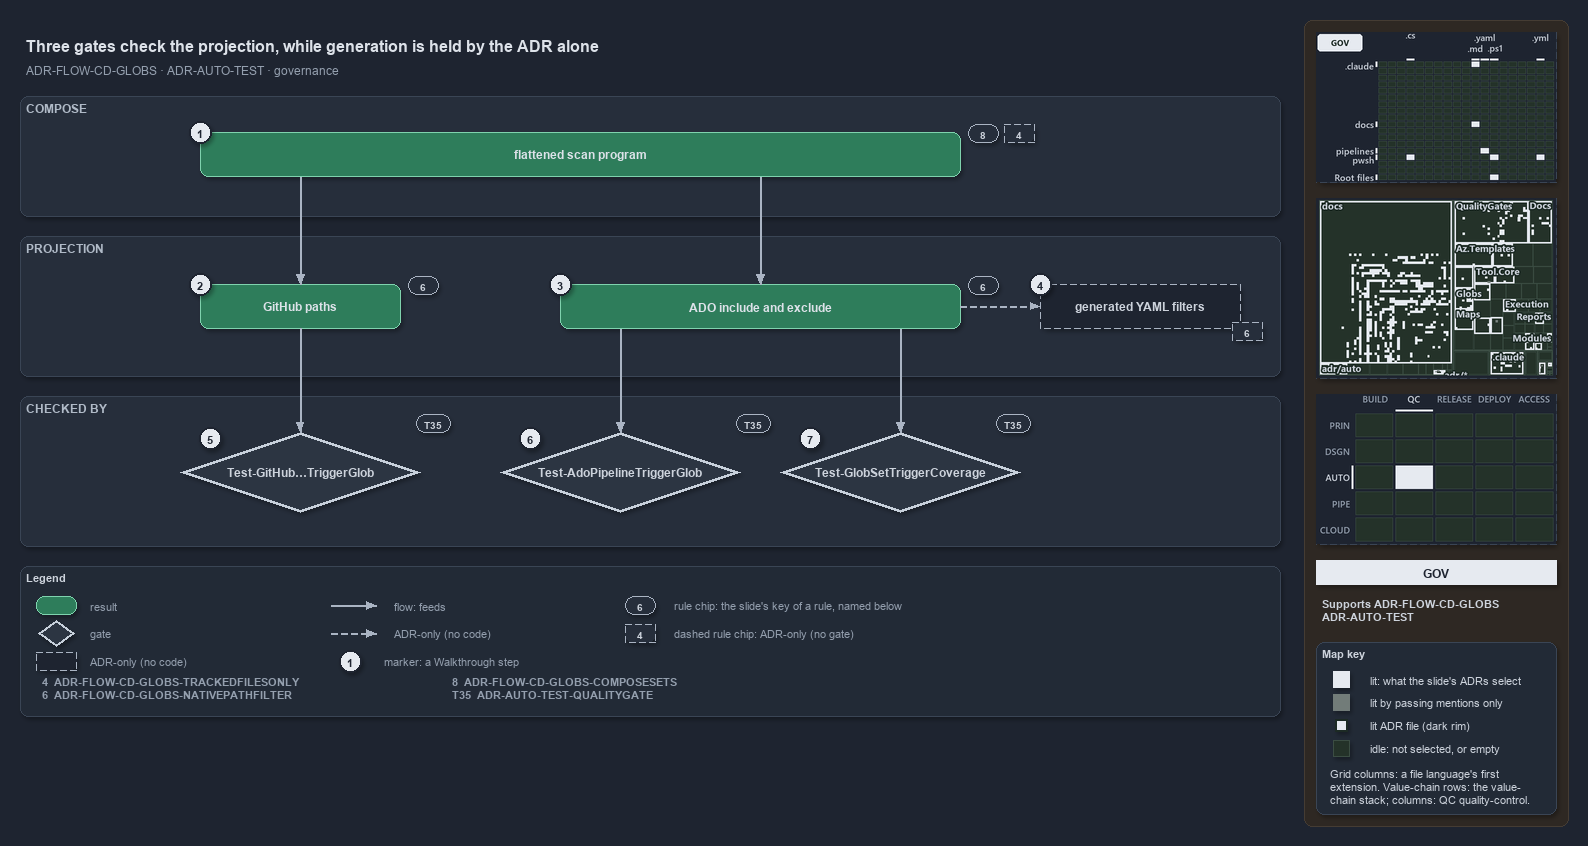

The diagram above was exported from draw.io. Its source (the exported page's mxGraphModel, read from the mxfile embedded in the PNG):
<mxGraphModel dx="1024" dy="768" grid="0" gridSize="10" guides="1" tooltips="1" connect="1" arrows="1" fold="1" page="1" pageScale="1" pageWidth="1572" pageHeight="700" background="#1E2430" math="0" shadow="1">
  <root>
    <mxCell id="0" />
    <mxCell id="1" parent="0" />
    <mxCell id="sidebar-bg" value="" style="rounded=1;arcSize=2;html=1;fillColor=#2E2823;strokeColor=#453C33;shadow=0;" vertex="1" parent="1">
      <mxGeometry x="1304" y="4" width="264" height="806" as="geometry" />
    </mxCell>
    <mxCell id="title" value="Three gates check the projection, while generation is held by the ADR alone" style="text;html=1;align=left;verticalAlign=middle;fontSize=16;fontStyle=1;fontColor=#DDE2E9;" vertex="1" parent="1">
      <mxGeometry x="20" y="14" width="1260" height="30" as="geometry" />
    </mxCell>
    <mxCell id="subtitle" value="ADR-FLOW-CD-GLOBS &amp;#183; ADR-AUTO-TEST &amp;#183; governance" style="text;html=1;align=left;verticalAlign=middle;fontSize=12;fontColor=#949FAE;" vertex="1" parent="1">
      <mxGeometry x="20" y="44" width="1240" height="20" as="geometry" />
    </mxCell>
    <mxCell id="band-compose" value="COMPOSE" style="rounded=1;html=1;arcSize=3;fillColor=#262E3B;strokeColor=#3A4555;verticalAlign=top;align=left;spacingLeft=8;fontStyle=1;fontSize=12;fontColor=#B0BAC7;" vertex="1" parent="1">
      <mxGeometry x="20" y="80" width="1260" height="120" as="geometry" />
    </mxCell>
    <mxCell id="band-projection" value="PROJECTION" style="rounded=1;html=1;arcSize=3;fillColor=#262E3B;strokeColor=#3A4555;verticalAlign=top;align=left;spacingLeft=8;fontStyle=1;fontSize=12;fontColor=#B0BAC7;" vertex="1" parent="1">
      <mxGeometry x="20" y="220" width="1260" height="140" as="geometry" />
    </mxCell>
    <mxCell id="band-checked" value="CHECKED BY" style="rounded=1;html=1;arcSize=3;fillColor=#262E3B;strokeColor=#3A4555;verticalAlign=top;align=left;spacingLeft=8;fontStyle=1;fontSize=12;fontColor=#B0BAC7;" vertex="1" parent="1">
      <mxGeometry x="20" y="380" width="1260" height="150" as="geometry" />
    </mxCell>
    <mxCell id="r-program" value="&lt;b&gt;flattened scan program&lt;/b&gt;" style="rounded=1;whiteSpace=wrap;html=1;arcSize=20;fillColor=#2E7D5B;strokeColor=#7FD3AE;fontColor=#DDE2E9;fontSize=12;" vertex="1" parent="1">
      <mxGeometry x="200" y="116" width="760" height="44" as="geometry" />
    </mxCell>
    <mxCell id="chip-8" value="8" style="rounded=1;arcSize=50;whiteSpace=wrap;html=1;fillColor=#262E3B;strokeColor=#AAB4C3;fontColor=#CDD3DC;fontStyle=1;fontSize=10.5;" vertex="1" parent="1">
      <mxGeometry x="968" y="108" width="30" height="18" as="geometry" />
    </mxCell>
    <mxCell id="chip-4" value="4" style="rounded=1;arcSize=50;whiteSpace=wrap;html=1;fillColor=#262E3B;strokeColor=#AAB4C3;fontColor=#CDD3DC;fontStyle=1;fontSize=10.5;dashed=1;" vertex="1" parent="1">
      <mxGeometry x="1004" y="108" width="30" height="18" as="geometry" />
    </mxCell>
    <mxCell id="r-github" value="&lt;b&gt;GitHub paths&lt;/b&gt;" style="rounded=1;whiteSpace=wrap;html=1;arcSize=20;fillColor=#2E7D5B;strokeColor=#7FD3AE;fontColor=#DDE2E9;fontSize=12;" vertex="1" parent="1">
      <mxGeometry x="200" y="268" width="200" height="44" as="geometry" />
    </mxCell>
    <mxCell id="r-ado" value="&lt;b&gt;ADO include and exclude&lt;/b&gt;" style="rounded=1;whiteSpace=wrap;html=1;arcSize=20;fillColor=#2E7D5B;strokeColor=#7FD3AE;fontColor=#DDE2E9;fontSize=12;" vertex="1" parent="1">
      <mxGeometry x="560" y="268" width="400" height="44" as="geometry" />
    </mxCell>
    <mxCell id="a-generated" value="&lt;b&gt;generated YAML filters&lt;/b&gt;" style="rounded=1;whiteSpace=wrap;html=1;arcSize=20;fillColor=#1E2430;strokeColor=#AAB4C3;dashed=1;fontColor=#CDD3DC;fontSize=12;" vertex="1" parent="1">
      <mxGeometry x="1040" y="268" width="200" height="44" as="geometry" />
    </mxCell>
    <mxCell id="chip-6a" value="6" style="rounded=1;arcSize=50;whiteSpace=wrap;html=1;fillColor=#262E3B;strokeColor=#AAB4C3;fontColor=#CDD3DC;fontStyle=1;fontSize=10.5;" vertex="1" parent="1">
      <mxGeometry x="408" y="260" width="30" height="18" as="geometry" />
    </mxCell>
    <mxCell id="chip-6b" value="6" style="rounded=1;arcSize=50;whiteSpace=wrap;html=1;fillColor=#262E3B;strokeColor=#AAB4C3;fontColor=#CDD3DC;fontStyle=1;fontSize=10.5;" vertex="1" parent="1">
      <mxGeometry x="968" y="260" width="30" height="18" as="geometry" />
    </mxCell>
    <mxCell id="chip-6c" value="6" style="rounded=1;arcSize=50;whiteSpace=wrap;html=1;fillColor=#262E3B;strokeColor=#AAB4C3;fontColor=#CDD3DC;fontStyle=1;fontSize=10.5;dashed=1;" vertex="1" parent="1">
      <mxGeometry x="1232" y="306" width="30" height="18" as="geometry" />
    </mxCell>
    <mxCell id="p-program-gh" value="" style="text;html=1;strokeColor=none;fillColor=none;" vertex="1" parent="1">
      <mxGeometry x="300" y="160" width="1" height="1" as="geometry" />
    </mxCell>
    <mxCell id="p-program-ado" value="" style="text;html=1;strokeColor=none;fillColor=none;" vertex="1" parent="1">
      <mxGeometry x="760" y="160" width="1" height="1" as="geometry" />
    </mxCell>
    <mxCell id="e-program-github" value="" style="edgeStyle=orthogonalEdgeStyle;rounded=1;html=1;fontSize=10;fontColor=#CDD3DC;endArrow=block;strokeColor=#AAB4C3;shadow=0;" edge="1" parent="1" source="p-program-gh" target="r-github">
      <mxGeometry relative="1" as="geometry" />
    </mxCell>
    <mxCell id="e-program-ado" value="" style="edgeStyle=orthogonalEdgeStyle;rounded=1;html=1;fontSize=10;fontColor=#CDD3DC;endArrow=block;strokeColor=#AAB4C3;shadow=0;" edge="1" parent="1" source="p-program-ado" target="r-ado">
      <mxGeometry relative="1" as="geometry" />
    </mxCell>
    <mxCell id="e-ado-generated" value="" style="edgeStyle=orthogonalEdgeStyle;rounded=1;html=1;fontSize=10;fontColor=#CDD3DC;endArrow=block;strokeColor=#AAB4C3;shadow=0;dashed=1;" edge="1" parent="1" source="r-ado" target="a-generated">
      <mxGeometry relative="1" as="geometry" />
    </mxCell>
    <mxCell id="g-github" value="&lt;b&gt;Test-GitHub&amp;#8230;TriggerGlob&lt;/b&gt;" style="rhombus;whiteSpace=wrap;html=1;fillColor=#2C3542;strokeColor=#C7D0DB;strokeWidth=3;fontColor=#CDD3DC;fontSize=12;" vertex="1" parent="1">
      <mxGeometry x="180" y="416" width="240" height="80" as="geometry" />
    </mxCell>
    <mxCell id="g-ado" value="&lt;b&gt;Test-AdoPipelineTriggerGlob&lt;/b&gt;" style="rhombus;whiteSpace=wrap;html=1;fillColor=#2C3542;strokeColor=#C7D0DB;strokeWidth=3;fontColor=#CDD3DC;fontSize=12;" vertex="1" parent="1">
      <mxGeometry x="500" y="416" width="240" height="80" as="geometry" />
    </mxCell>
    <mxCell id="g-coverage" value="&lt;b&gt;Test-GlobSetTriggerCoverage&lt;/b&gt;" style="rhombus;whiteSpace=wrap;html=1;fillColor=#2C3542;strokeColor=#C7D0DB;strokeWidth=3;fontColor=#CDD3DC;fontSize=12;" vertex="1" parent="1">
      <mxGeometry x="780" y="416" width="240" height="80" as="geometry" />
    </mxCell>
    <mxCell id="chip-t1" value="T35" style="rounded=1;arcSize=50;whiteSpace=wrap;html=1;fillColor=#262E3B;strokeColor=#AAB4C3;fontColor=#CDD3DC;fontStyle=1;fontSize=10.5;" vertex="1" parent="1">
      <mxGeometry x="416" y="398" width="34" height="18" as="geometry" />
    </mxCell>
    <mxCell id="chip-t2" value="T35" style="rounded=1;arcSize=50;whiteSpace=wrap;html=1;fillColor=#262E3B;strokeColor=#AAB4C3;fontColor=#CDD3DC;fontStyle=1;fontSize=10.5;" vertex="1" parent="1">
      <mxGeometry x="736" y="398" width="34" height="18" as="geometry" />
    </mxCell>
    <mxCell id="chip-t3" value="T35" style="rounded=1;arcSize=50;whiteSpace=wrap;html=1;fillColor=#262E3B;strokeColor=#AAB4C3;fontColor=#CDD3DC;fontStyle=1;fontSize=10.5;" vertex="1" parent="1">
      <mxGeometry x="996" y="398" width="34" height="18" as="geometry" />
    </mxCell>
    <mxCell id="p-ado-b1" value="" style="text;html=1;strokeColor=none;fillColor=none;" vertex="1" parent="1">
      <mxGeometry x="620" y="312" width="1" height="1" as="geometry" />
    </mxCell>
    <mxCell id="p-ado-b2" value="" style="text;html=1;strokeColor=none;fillColor=none;" vertex="1" parent="1">
      <mxGeometry x="900" y="312" width="1" height="1" as="geometry" />
    </mxCell>
    <mxCell id="p-gado-top" value="" style="text;html=1;strokeColor=none;fillColor=none;" vertex="1" parent="1">
      <mxGeometry x="620" y="416" width="1" height="1" as="geometry" />
    </mxCell>
    <mxCell id="p-gcov-top" value="" style="text;html=1;strokeColor=none;fillColor=none;" vertex="1" parent="1">
      <mxGeometry x="900" y="416" width="1" height="1" as="geometry" />
    </mxCell>
    <mxCell id="e-github-gate" value="" style="edgeStyle=orthogonalEdgeStyle;rounded=1;html=1;fontSize=10;fontColor=#CDD3DC;endArrow=block;strokeColor=#AAB4C3;shadow=0;" edge="1" parent="1" source="r-github" target="g-github">
      <mxGeometry relative="1" as="geometry" />
    </mxCell>
    <mxCell id="e-ado-gate" value="" style="edgeStyle=orthogonalEdgeStyle;rounded=1;html=1;fontSize=10;fontColor=#CDD3DC;endArrow=block;strokeColor=#AAB4C3;shadow=0;" edge="1" parent="1" source="p-ado-b1" target="p-gado-top">
      <mxGeometry relative="1" as="geometry" />
    </mxCell>
    <mxCell id="e-ado-coverage" value="" style="edgeStyle=orthogonalEdgeStyle;rounded=1;html=1;fontSize=10;fontColor=#CDD3DC;endArrow=block;strokeColor=#AAB4C3;shadow=0;" edge="1" parent="1" source="p-ado-b2" target="p-gcov-top">
      <mxGeometry relative="1" as="geometry" />
    </mxCell>
    <mxCell id="mark-1" value="1" style="ellipse;html=1;fillColor=#E6EAF0;strokeColor=#1E2430;strokeWidth=2;fontColor=#1E2430;fontStyle=1;fontSize=11;" vertex="1" parent="1">
      <mxGeometry x="189" y="105" width="22" height="22" as="geometry" />
    </mxCell>
    <mxCell id="mark-2" value="2" style="ellipse;html=1;fillColor=#E6EAF0;strokeColor=#1E2430;strokeWidth=2;fontColor=#1E2430;fontStyle=1;fontSize=11;" vertex="1" parent="1">
      <mxGeometry x="189" y="257" width="22" height="22" as="geometry" />
    </mxCell>
    <mxCell id="mark-3" value="3" style="ellipse;html=1;fillColor=#E6EAF0;strokeColor=#1E2430;strokeWidth=2;fontColor=#1E2430;fontStyle=1;fontSize=11;" vertex="1" parent="1">
      <mxGeometry x="549" y="257" width="22" height="22" as="geometry" />
    </mxCell>
    <mxCell id="mark-4" value="4" style="ellipse;html=1;fillColor=#E6EAF0;strokeColor=#1E2430;strokeWidth=2;fontColor=#1E2430;fontStyle=1;fontSize=11;" vertex="1" parent="1">
      <mxGeometry x="1029" y="257" width="22" height="22" as="geometry" />
    </mxCell>
    <mxCell id="mark-5" value="5" style="ellipse;html=1;fillColor=#E6EAF0;strokeColor=#1E2430;strokeWidth=2;fontColor=#1E2430;fontStyle=1;fontSize=11;" vertex="1" parent="1">
      <mxGeometry x="199" y="411" width="22" height="22" as="geometry" />
    </mxCell>
    <mxCell id="mark-6" value="6" style="ellipse;html=1;fillColor=#E6EAF0;strokeColor=#1E2430;strokeWidth=2;fontColor=#1E2430;fontStyle=1;fontSize=11;" vertex="1" parent="1">
      <mxGeometry x="519" y="411" width="22" height="22" as="geometry" />
    </mxCell>
    <mxCell id="mark-7" value="7" style="ellipse;html=1;fillColor=#E6EAF0;strokeColor=#1E2430;strokeWidth=2;fontColor=#1E2430;fontStyle=1;fontSize=11;" vertex="1" parent="1">
      <mxGeometry x="799" y="411" width="22" height="22" as="geometry" />
    </mxCell>
    <mxCell id="legend" value="&lt;b&gt;Legend&lt;/b&gt;" style="rounded=1;whiteSpace=wrap;html=1;arcSize=6;fillColor=#222A36;strokeColor=#3A4555;align=left;verticalAlign=top;spacing=8;fontSize=11;fontColor=#CDD3DC;" vertex="1" parent="1">
      <mxGeometry x="20" y="550" width="1260" height="150" as="geometry" />
      <mxCell id="lg-key-0" value="&lt;b&gt;4&lt;/b&gt;&amp;#160;&amp;#160;ADR-FLOW-CD-GLOBS-TRACKEDFILESONLY&lt;br&gt;&lt;b&gt;6&lt;/b&gt;&amp;#160;&amp;#160;ADR-FLOW-CD-GLOBS-NATIVEPATHFILTER" style="text;html=1;align=left;verticalAlign=top;fontSize=11;fontColor=#949FAE;" vertex="1" parent="1">
        <mxGeometry x="36" y="654" width="400" height="36" as="geometry" />
      </mxCell>
      <mxCell id="lg-key-1" value="&lt;b&gt;8&lt;/b&gt;&amp;#160;&amp;#160;ADR-FLOW-CD-GLOBS-COMPOSESETS&lt;br&gt;&lt;b&gt;T35&lt;/b&gt;&amp;#160;&amp;#160;ADR-AUTO-TEST-QUALITYGATE" style="text;html=1;align=left;verticalAlign=top;fontSize=11;fontColor=#949FAE;" vertex="1" parent="1">
        <mxGeometry x="446" y="654" width="400" height="36" as="geometry" />
      </mxCell>
    </mxCell>
    <mxCell id="lg-0" value="" style="rounded=1;html=1;arcSize=20;fillColor=#2E7D5B;strokeColor=#7FD3AE;" vertex="1" parent="1">
      <mxGeometry x="36" y="580" width="40" height="18" as="geometry" />
    </mxCell>
    <mxCell id="lg-0-t" value="result" style="text;html=1;align=left;verticalAlign=middle;fontSize=11;fontColor=#949FAE;" vertex="1" parent="1">
      <mxGeometry x="84" y="579" width="270" height="20" as="geometry" />
    </mxCell>
    <mxCell id="lg-1" value="" style="rhombus;html=1;fillColor=#2C3542;strokeColor=#C7D0DB;strokeWidth=2;fontColor=#CDD3DC;" vertex="1" parent="1">
      <mxGeometry x="38" y="604" width="36" height="26" as="geometry" />
    </mxCell>
    <mxCell id="lg-1-t" value="gate" style="text;html=1;align=left;verticalAlign=middle;fontSize=11;fontColor=#949FAE;" vertex="1" parent="1">
      <mxGeometry x="84" y="607" width="270" height="20" as="geometry" />
    </mxCell>
    <mxCell id="lg-2" value="" style="rounded=1;html=1;arcSize=20;fillColor=#1E2430;strokeColor=#AAB4C3;dashed=1;" vertex="1" parent="1">
      <mxGeometry x="36" y="636" width="40" height="18" as="geometry" />
    </mxCell>
    <mxCell id="lg-2-t" value="ADR-only (no code)" style="text;html=1;align=left;verticalAlign=middle;fontSize=11;fontColor=#949FAE;" vertex="1" parent="1">
      <mxGeometry x="84" y="635" width="270" height="20" as="geometry" />
    </mxCell>
    <mxCell id="lg-3-a" value="" style="text;html=1;strokeColor=none;fillColor=none;" vertex="1" parent="1">
      <mxGeometry x="330" y="589" width="1" height="1" as="geometry" />
    </mxCell>
    <mxCell id="lg-3-b" value="" style="text;html=1;strokeColor=none;fillColor=none;" vertex="1" parent="1">
      <mxGeometry x="376" y="589" width="1" height="1" as="geometry" />
    </mxCell>
    <mxCell id="lg-3" value="" style="edgeStyle=orthogonalEdgeStyle;rounded=1;html=1;fontSize=10;fontColor=#CDD3DC;endArrow=block;strokeColor=#AAB4C3;shadow=0;" edge="1" parent="1" source="lg-3-a" target="lg-3-b">
      <mxGeometry relative="1" as="geometry" />
    </mxCell>
    <mxCell id="lg-3-t" value="flow: feeds" style="text;html=1;align=left;verticalAlign=middle;fontSize=11;fontColor=#949FAE;" vertex="1" parent="1">
      <mxGeometry x="388" y="579" width="260" height="20" as="geometry" />
    </mxCell>
    <mxCell id="lg-4-a" value="" style="text;html=1;strokeColor=none;fillColor=none;" vertex="1" parent="1">
      <mxGeometry x="330" y="617" width="1" height="1" as="geometry" />
    </mxCell>
    <mxCell id="lg-4-b" value="" style="text;html=1;strokeColor=none;fillColor=none;" vertex="1" parent="1">
      <mxGeometry x="376" y="617" width="1" height="1" as="geometry" />
    </mxCell>
    <mxCell id="lg-4" value="" style="edgeStyle=orthogonalEdgeStyle;rounded=1;html=1;fontSize=10;fontColor=#CDD3DC;endArrow=block;strokeColor=#AAB4C3;shadow=0;dashed=1;" edge="1" parent="1" source="lg-4-a" target="lg-4-b">
      <mxGeometry relative="1" as="geometry" />
    </mxCell>
    <mxCell id="lg-4-t" value="ADR-only (no code)" style="text;html=1;align=left;verticalAlign=middle;fontSize=11;fontColor=#949FAE;" vertex="1" parent="1">
      <mxGeometry x="388" y="607" width="260" height="20" as="geometry" />
    </mxCell>
    <mxCell id="lg-5" value="1" style="ellipse;html=1;fillColor=#E6EAF0;strokeColor=#1E2430;strokeWidth=2;fontColor=#1E2430;fontStyle=1;fontSize=11;" vertex="1" parent="1">
      <mxGeometry x="339" y="634" width="22" height="22" as="geometry" />
    </mxCell>
    <mxCell id="lg-5-t" value="marker: a Walkthrough step" style="text;html=1;align=left;verticalAlign=middle;fontSize=11;fontColor=#949FAE;" vertex="1" parent="1">
      <mxGeometry x="378" y="635" width="270" height="20" as="geometry" />
    </mxCell>
    <mxCell id="lg-6" value="6" style="rounded=1;arcSize=50;whiteSpace=wrap;html=1;fillColor=#262E3B;strokeColor=#AAB4C3;fontColor=#CDD3DC;fontStyle=1;fontSize=10.5;" vertex="1" parent="1">
      <mxGeometry x="625" y="580" width="30" height="18" as="geometry" />
    </mxCell>
    <mxCell id="lg-6-t" value="rule chip: the slide's key of a rule, named below" style="text;html=1;align=left;verticalAlign=middle;fontSize=11;fontColor=#949FAE;" vertex="1" parent="1">
      <mxGeometry x="668" y="579" width="420" height="20" as="geometry" />
    </mxCell>
    <mxCell id="lg-7" value="4" style="rounded=1;arcSize=50;whiteSpace=wrap;html=1;fillColor=#262E3B;strokeColor=#AAB4C3;fontColor=#CDD3DC;fontStyle=1;fontSize=10.5;dashed=1;" vertex="1" parent="1">
      <mxGeometry x="625" y="608" width="30" height="18" as="geometry" />
    </mxCell>
    <mxCell id="lg-7-t" value="dashed rule chip: ADR-only (no gate)" style="text;html=1;align=left;verticalAlign=middle;fontSize=11;fontColor=#949FAE;" vertex="1" parent="1">
      <mxGeometry x="668" y="607" width="270" height="20" as="geometry" />
    </mxCell>
    <mxCell id="minimap-grid" value="" style="shape=image;imageAspect=0;rounded=1;arcSize=4;whiteSpace=wrap;html=1;fillColor=#262E3B;strokeColor=#3A4555;dashed=1;fontColor=#949FAE;fontSize=11;image=data:image/png,(base64 omitted: 13348 chars);" vertex="1" parent="1">
      <mxGeometry x="1316" y="16" width="240" height="150" as="geometry" />
    </mxCell>
    <mxCell id="minimap-tree" value="" style="shape=image;imageAspect=0;rounded=1;arcSize=4;whiteSpace=wrap;html=1;fillColor=#262E3B;strokeColor=#3A4555;dashed=1;fontColor=#949FAE;fontSize=11;image=data:image/png,(base64 omitted: 34232 chars);" vertex="1" parent="1">
      <mxGeometry x="1316" y="182" width="240" height="180" as="geometry" />
    </mxCell>
    <mxCell id="minimap-chain" value="" style="shape=image;imageAspect=0;rounded=1;arcSize=4;whiteSpace=wrap;html=1;fillColor=#262E3B;strokeColor=#3A4555;dashed=1;fontColor=#949FAE;fontSize=11;image=data:image/png,(base64 omitted: 12524 chars);" vertex="1" parent="1">
      <mxGeometry x="1316" y="378" width="240" height="150" as="geometry" />
    </mxCell>
    <mxCell id="lens-badge" value="GOV" style="rounded=0;whiteSpace=wrap;html=1;align=center;verticalAlign=middle;fontSize=12;fontStyle=1;fontColor=#1E2430;fillColor=#E6EAF0;strokeColor=none;" vertex="1" parent="1">
      <mxGeometry x="1316" y="544" width="240" height="24" as="geometry" />
    </mxCell>
    <mxCell id="supports" value="&lt;b&gt;Supports&lt;/b&gt; ADR-FLOW-CD-GLOBS&lt;br&gt;ADR-AUTO-TEST" style="text;html=1;whiteSpace=wrap;align=left;verticalAlign=top;fontSize=11;fontColor=#CDD3DC;" vertex="1" parent="1">
      <mxGeometry x="1316" y="576" width="240" height="38" as="geometry" />
    </mxCell>
    <mxCell id="mapkey" value="&lt;b&gt;Map key&lt;/b&gt;" style="rounded=1;arcSize=6;whiteSpace=wrap;html=1;align=left;verticalAlign=top;fontSize=11;fontColor=#CDD3DC;fillColor=#222A36;strokeColor=#3A4555;spacingLeft=8;spacingTop=2;" vertex="1" parent="1">
      <mxGeometry x="1316" y="626" width="240" height="172" as="geometry" />
    </mxCell>
    <mxCell id="mapkey-lit" value="" style="rounded=0;html=1;fillColor=#E6EAF0;strokeColor=#E6EAF0;" vertex="1" parent="1">
      <mxGeometry x="1333.0" y="655.0" width="16" height="16" as="geometry" />
    </mxCell>
    <mxCell id="mapkey-lit-text" value="lit: what the slide's ADRs select" style="text;html=1;align=left;verticalAlign=middle;fontSize=11;fontColor=#CDD3DC;" vertex="1" parent="1">
      <mxGeometry x="1364" y="653" width="184" height="20" as="geometry" />
    </mxCell>
    <mxCell id="mapkey-touched" value="" style="rounded=0;html=1;fillColor=#727C79;strokeColor=#727C79;" vertex="1" parent="1">
      <mxGeometry x="1333.0" y="678.0" width="16" height="16" as="geometry" />
    </mxCell>
    <mxCell id="mapkey-touched-text" value="lit by passing mentions only" style="text;html=1;align=left;verticalAlign=middle;fontSize=11;fontColor=#CDD3DC;" vertex="1" parent="1">
      <mxGeometry x="1364" y="676" width="184" height="20" as="geometry" />
    </mxCell>
    <mxCell id="mapkey-adr" value="" style="rounded=0;html=1;fillColor=#E6EAF0;strokeColor=#1C2A24;strokeWidth=2;" vertex="1" parent="1">
      <mxGeometry x="1335.0" y="703.0" width="12" height="12" as="geometry" />
    </mxCell>
    <mxCell id="mapkey-adr-text" value="lit ADR file (dark rim)" style="text;html=1;align=left;verticalAlign=middle;fontSize=11;fontColor=#CDD3DC;" vertex="1" parent="1">
      <mxGeometry x="1364" y="699" width="184" height="20" as="geometry" />
    </mxCell>
    <mxCell id="mapkey-idle" value="" style="rounded=0;html=1;fillColor=#243229;strokeColor=#3B4D43;" vertex="1" parent="1">
      <mxGeometry x="1333.0" y="724.0" width="16" height="16" as="geometry" />
    </mxCell>
    <mxCell id="mapkey-idle-text" value="idle: not selected, or empty" style="text;html=1;align=left;verticalAlign=middle;fontSize=11;fontColor=#CDD3DC;" vertex="1" parent="1">
      <mxGeometry x="1364" y="722" width="184" height="20" as="geometry" />
    </mxCell>
    <mxCell id="mapkey-codes" value="Grid columns: a file language's first&lt;br&gt;extension. Value-chain rows: the value-&lt;br&gt;chain stack; columns: QC quality-control." style="text;html=1;align=left;verticalAlign=top;whiteSpace=wrap;fontSize=11;fontColor=#CDD3DC;" vertex="1" parent="1">
      <mxGeometry x="1324" y="746" width="224" height="46" as="geometry" />
    </mxCell>
  </root>
</mxGraphModel>